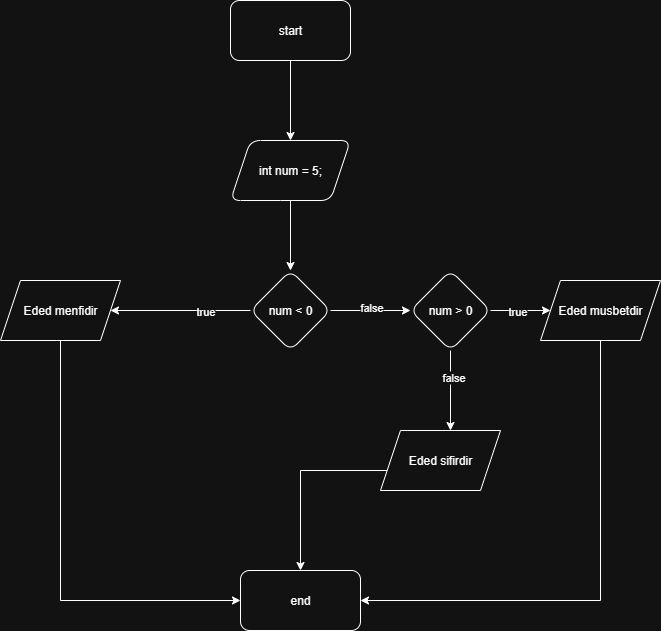

The diagram above was exported from draw.io. Its source (the exported page's mxGraphModel, read from the mxfile embedded in the PNG):
<mxGraphModel dx="1042" dy="562" grid="1" gridSize="10" guides="1" tooltips="1" connect="1" arrows="1" fold="1" page="1" pageScale="1" pageWidth="850" pageHeight="1100" math="0" shadow="0">
  <root>
    <mxCell id="0" />
    <mxCell id="1" parent="0" />
    <mxCell id="IQOyQcPTfHR3FgFjEcfG-10" value="" style="edgeStyle=orthogonalEdgeStyle;rounded=0;orthogonalLoop=1;jettySize=auto;html=1;" parent="1" source="IQOyQcPTfHR3FgFjEcfG-1" target="IQOyQcPTfHR3FgFjEcfG-9" edge="1">
      <mxGeometry relative="1" as="geometry" />
    </mxCell>
    <mxCell id="IQOyQcPTfHR3FgFjEcfG-1" value="start" style="rounded=1;whiteSpace=wrap;html=1;" parent="1" vertex="1">
      <mxGeometry x="360" y="40" width="120" height="60" as="geometry" />
    </mxCell>
    <mxCell id="IQOyQcPTfHR3FgFjEcfG-12" value="" style="edgeStyle=orthogonalEdgeStyle;rounded=0;orthogonalLoop=1;jettySize=auto;html=1;" parent="1" source="IQOyQcPTfHR3FgFjEcfG-9" target="IQOyQcPTfHR3FgFjEcfG-11" edge="1">
      <mxGeometry relative="1" as="geometry" />
    </mxCell>
    <mxCell id="IQOyQcPTfHR3FgFjEcfG-9" value="int num = 5;" style="shape=parallelogram;perimeter=parallelogramPerimeter;whiteSpace=wrap;html=1;fixedSize=1;rounded=1;" parent="1" vertex="1">
      <mxGeometry x="360" y="180" width="120" height="60" as="geometry" />
    </mxCell>
    <mxCell id="IQOyQcPTfHR3FgFjEcfG-17" value="" style="edgeStyle=orthogonalEdgeStyle;rounded=0;orthogonalLoop=1;jettySize=auto;html=1;" parent="1" source="IQOyQcPTfHR3FgFjEcfG-11" target="IQOyQcPTfHR3FgFjEcfG-16" edge="1">
      <mxGeometry relative="1" as="geometry" />
    </mxCell>
    <mxCell id="IQOyQcPTfHR3FgFjEcfG-18" value="false" style="edgeLabel;html=1;align=center;verticalAlign=middle;resizable=0;points=[];" parent="IQOyQcPTfHR3FgFjEcfG-17" vertex="1" connectable="0">
      <mxGeometry x="0.01" y="4" relative="1" as="geometry">
        <mxPoint as="offset" />
      </mxGeometry>
    </mxCell>
    <mxCell id="IQOyQcPTfHR3FgFjEcfG-26" value="" style="edgeStyle=orthogonalEdgeStyle;rounded=0;orthogonalLoop=1;jettySize=auto;html=1;entryX=1;entryY=0.5;entryDx=0;entryDy=0;" parent="1" source="IQOyQcPTfHR3FgFjEcfG-11" target="oGxbs7KI1tZDUTLSjBbW-1" edge="1">
      <mxGeometry relative="1" as="geometry">
        <mxPoint x="320" y="350" as="targetPoint" />
      </mxGeometry>
    </mxCell>
    <mxCell id="IQOyQcPTfHR3FgFjEcfG-27" value="true" style="edgeLabel;html=1;align=center;verticalAlign=middle;resizable=0;points=[];" parent="IQOyQcPTfHR3FgFjEcfG-26" vertex="1" connectable="0">
      <mxGeometry x="-0.3467" relative="1" as="geometry">
        <mxPoint as="offset" />
      </mxGeometry>
    </mxCell>
    <mxCell id="IQOyQcPTfHR3FgFjEcfG-11" value="num &amp;lt; 0" style="rhombus;whiteSpace=wrap;html=1;rounded=1;" parent="1" vertex="1">
      <mxGeometry x="380" y="310" width="80" height="80" as="geometry" />
    </mxCell>
    <mxCell id="IQOyQcPTfHR3FgFjEcfG-20" value="" style="edgeStyle=orthogonalEdgeStyle;rounded=0;orthogonalLoop=1;jettySize=auto;html=1;" parent="1" source="IQOyQcPTfHR3FgFjEcfG-16" edge="1">
      <mxGeometry relative="1" as="geometry">
        <mxPoint x="680" y="350" as="targetPoint" />
      </mxGeometry>
    </mxCell>
    <mxCell id="IQOyQcPTfHR3FgFjEcfG-21" value="true" style="edgeLabel;html=1;align=center;verticalAlign=middle;resizable=0;points=[];" parent="IQOyQcPTfHR3FgFjEcfG-20" vertex="1" connectable="0">
      <mxGeometry x="-0.12" relative="1" as="geometry">
        <mxPoint as="offset" />
      </mxGeometry>
    </mxCell>
    <mxCell id="IQOyQcPTfHR3FgFjEcfG-23" value="" style="edgeStyle=orthogonalEdgeStyle;rounded=0;orthogonalLoop=1;jettySize=auto;html=1;" parent="1" source="IQOyQcPTfHR3FgFjEcfG-16" edge="1">
      <mxGeometry relative="1" as="geometry">
        <mxPoint x="580" y="470" as="targetPoint" />
      </mxGeometry>
    </mxCell>
    <mxCell id="IQOyQcPTfHR3FgFjEcfG-24" value="false" style="edgeLabel;html=1;align=center;verticalAlign=middle;resizable=0;points=[];" parent="IQOyQcPTfHR3FgFjEcfG-23" vertex="1" connectable="0">
      <mxGeometry x="-0.34" y="2" relative="1" as="geometry">
        <mxPoint as="offset" />
      </mxGeometry>
    </mxCell>
    <mxCell id="IQOyQcPTfHR3FgFjEcfG-16" value="num &amp;gt; 0" style="rhombus;whiteSpace=wrap;html=1;rounded=1;" parent="1" vertex="1">
      <mxGeometry x="540" y="310" width="80" height="80" as="geometry" />
    </mxCell>
    <mxCell id="IQOyQcPTfHR3FgFjEcfG-32" style="edgeStyle=orthogonalEdgeStyle;rounded=0;orthogonalLoop=1;jettySize=auto;html=1;exitX=0;exitY=0.5;exitDx=0;exitDy=0;" parent="1" target="IQOyQcPTfHR3FgFjEcfG-28" edge="1">
      <mxGeometry relative="1" as="geometry">
        <mxPoint x="520" y="510" as="sourcePoint" />
      </mxGeometry>
    </mxCell>
    <mxCell id="IQOyQcPTfHR3FgFjEcfG-28" value="end" style="rounded=1;whiteSpace=wrap;html=1;" parent="1" vertex="1">
      <mxGeometry x="370" y="610" width="120" height="60" as="geometry" />
    </mxCell>
    <mxCell id="oGxbs7KI1tZDUTLSjBbW-5" style="edgeStyle=orthogonalEdgeStyle;rounded=0;orthogonalLoop=1;jettySize=auto;html=1;exitX=0.5;exitY=1;exitDx=0;exitDy=0;entryX=0;entryY=0.5;entryDx=0;entryDy=0;" edge="1" parent="1" source="oGxbs7KI1tZDUTLSjBbW-1" target="IQOyQcPTfHR3FgFjEcfG-28">
      <mxGeometry relative="1" as="geometry" />
    </mxCell>
    <mxCell id="oGxbs7KI1tZDUTLSjBbW-1" value="Eded menfidir" style="shape=parallelogram;perimeter=parallelogramPerimeter;whiteSpace=wrap;html=1;fixedSize=1;" vertex="1" parent="1">
      <mxGeometry x="130" y="320" width="120" height="60" as="geometry" />
    </mxCell>
    <mxCell id="oGxbs7KI1tZDUTLSjBbW-6" value="Eded sifirdir" style="shape=parallelogram;perimeter=parallelogramPerimeter;whiteSpace=wrap;html=1;fixedSize=1;" vertex="1" parent="1">
      <mxGeometry x="510" y="470" width="120" height="60" as="geometry" />
    </mxCell>
    <mxCell id="oGxbs7KI1tZDUTLSjBbW-8" style="edgeStyle=orthogonalEdgeStyle;rounded=0;orthogonalLoop=1;jettySize=auto;html=1;exitX=0.5;exitY=1;exitDx=0;exitDy=0;entryX=1;entryY=0.5;entryDx=0;entryDy=0;" edge="1" parent="1" source="oGxbs7KI1tZDUTLSjBbW-7" target="IQOyQcPTfHR3FgFjEcfG-28">
      <mxGeometry relative="1" as="geometry" />
    </mxCell>
    <mxCell id="oGxbs7KI1tZDUTLSjBbW-7" value="Eded musbetdir" style="shape=parallelogram;perimeter=parallelogramPerimeter;whiteSpace=wrap;html=1;fixedSize=1;" vertex="1" parent="1">
      <mxGeometry x="670" y="320" width="120" height="60" as="geometry" />
    </mxCell>
  </root>
</mxGraphModel>